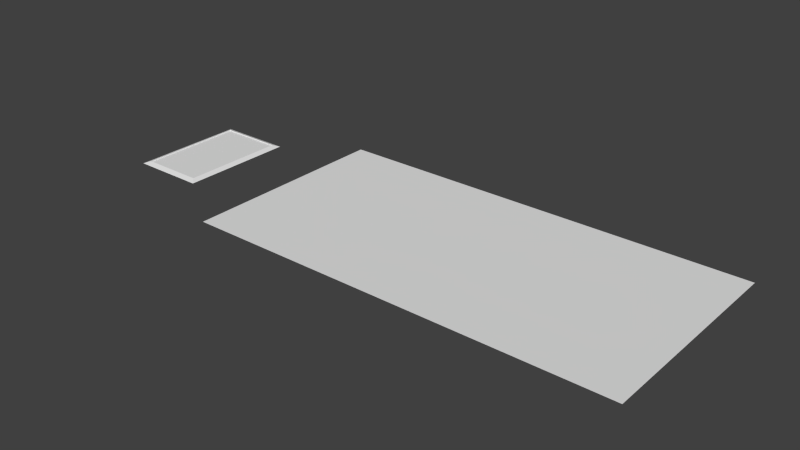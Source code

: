 # Source: mirrors.blend  (saved by Blender 2.68.0; exported with 4.5.12 LTS)
import bpy
from mathutils import Matrix  # noqa: F401  (used for matrix-valued properties, if any)

bpy.ops.wm.read_factory_settings(use_empty=True)
scene = bpy.context.scene
scene.name = 'Scene'

# ---- collections
col_collection_1 = bpy.data.collections.new('Collection 1'); scene.collection.children.link(col_collection_1)

# ---- world
world_world = bpy.data.worlds.new('World'); scene.world = world_world
world_world.color = (0.05088, 0.05088, 0.05088)
world_world.use_sun_shadow = False
world_world.sun_shadow_jitter_overblur = 0.0
world_world.cycles.sampling_method = 'MANUAL'
world_world.cycles.sample_map_resolution = 256

# ---- meshes
me_plane_001 = bpy.data.meshes.new('Plane.001')
me_plane_001.from_pydata([(2.0, -5.96e-08, 1.0), (-2.0, -5.96e-08, 1.0), (2.0, 5.96e-08, -1.0), (-2.0, 5.96e-08, -1.0)], [], [(1, 0, 2, 3)])
_uv = me_plane_001.uv_layers.new(name='UVMap')
_uv.uv.foreach_set('vector', [7.745e-05, 7.745e-05, 0.6, 7.757e-05, 0.6, 0.9999, 7.754e-05, 0.9999])
me_plane_001.use_remesh_preserve_volume = False
me_plane_001.use_remesh_preserve_attributes = False
me_plane_001.use_mirror_vertex_groups = False
me_plane_001.update()
me_plane = bpy.data.meshes.new('Plane')
me_plane.from_pydata([(0.3, 0.02, 0.5), (-0.3, 0.02, 0.5), (0.3, 0.02, -0.5), (-0.3, 0.02, -0.5), (-0.35, 3.725e-09, -0.55), (0.35, 3.725e-09, -0.55), (0.35, -3.725e-09, 0.55), (-0.35, -3.725e-09, 0.55), (0.3, 0.01, 0.5), (-0.3, 0.01, 0.5), (0.3, 0.01, -0.5), (-0.3, 0.01, -0.5)], [], [(3, 1, 9, 11), (0, 6, 5, 2), (2, 5, 4, 3), (3, 4, 7, 1), (6, 0, 1, 7), (9, 8, 10, 11), (1, 0, 8, 9), (2, 3, 11, 10), (0, 2, 10, 8), (4, 5, 6, 7)])
_uv = me_plane.uv_layers.new(name='UVMap')
_uv.uv.foreach_set('vector', [0.518, 0.05, 0.518, 0.95, 0.509, 0.95, 0.509, 0.05, 0.77, 0.95, 0.815, 0.995, 0.815, 0.005, 0.77, 0.05, 0.77, 0.05, 0.815, 0.005, 0.185, 0.005, 0.23, 0.05, 0.23, 0.05, 0.185, 0.005, 0.185, 0.995, 0.23, 0.95, 0.815, 0.995, 0.77, 0.95, 0.23, 0.95, 0.185, 0.995, 7.745e-05, 7.745e-05, 0.6, 7.757e-05, 0.6, 0.9999, 7.754e-05, 0.9999, 0.23, 0.518, 0.77, 0.518, 0.77, 0.509, 0.23, 0.509, 0.77, 0.518, 0.23, 0.518, 0.23, 0.509, 0.77, 0.509, 0.518, 0.95, 0.518, 0.05, 0.509, 0.05, 0.509, 0.95, 0.185, 0.005, 0.815, 0.005, 0.815, 0.995, 0.185, 0.995])
me_plane.use_remesh_preserve_volume = False
me_plane.use_remesh_preserve_attributes = False
me_plane.use_mirror_vertex_groups = False
me_plane.update()

# ---- objects
ob_decor_mirror_wide = bpy.data.objects.new('decor_mirror_wide', me_plane_001)
ob_decor_mirror_small = bpy.data.objects.new('decor_mirror_small', me_plane)

# ---- transforms, parenting, visibility, modifiers, constraints
ob_decor_mirror_wide.location = (3.0, 0.0, 0.0)
ob_decor_mirror_wide.rotation_euler = (1.571, 2.22e-16, 2.22e-16)
ob_decor_mirror_wide.lineart.crease_threshold = 0.0
ob_decor_mirror_small.location = (0.0, 0.0, 0.0)
ob_decor_mirror_small.rotation_euler = (1.571, 2.22e-16, 2.22e-16)
ob_decor_mirror_small.lineart.crease_threshold = 0.0

# ---- collection membership
col_collection_1.objects.link(ob_decor_mirror_wide)
col_collection_1.objects.link(ob_decor_mirror_small)

# ---- scene / render settings (as saved in the file)
scene.frame_start = 1; scene.frame_end = 250; scene.frame_set(1)
scene.render.engine = 'BLENDER_EEVEE_NEXT'
scene.render.image_settings.color_mode = 'RGB'
scene.render.image_settings.compression = 90
scene.render.resolution_percentage = 50
scene.render.dither_intensity = 0.0
scene.cycles.use_denoising = False
scene.cycles.samples = 10
scene.cycles.sampling_pattern = 'TABULATED_SOBOL'
scene.cycles.light_sampling_threshold = 0.0
scene.cycles.use_adaptive_sampling = False
scene.cycles.use_light_tree = False
scene.cycles.blur_glossy = 0.0
scene.cycles.volume_bounces = 1
scene.cycles.pixel_filter_type = 'GAUSSIAN'
scene.cycles.sample_clamp_indirect = 0.0
scene.view_settings.view_transform = 'Standard'
bpy.context.view_layer.update()

# ---- added for rendering (the .blend has no active camera and no usable light): camera, sun
cam_auto = bpy.data.cameras.new('AutoCamera')
cam_auto.lens = 50.0
cam_auto.sensor_width = 36.0
cam_auto.clip_end = 1000.0
ob_auto_camera = bpy.data.objects.new('AutoCamera', cam_auto)
scene.collection.objects.link(ob_auto_camera)
ob_auto_camera.location = (7.60956, -6.34147, 4.23764)
ob_auto_camera.rotation_euler = (1.09748, -7.21219e-08, 0.694738)
scene.camera = ob_auto_camera
light_auto_sun = bpy.data.lights.new('AutoSun', 'SUN')
light_auto_sun.energy = 3.0
light_auto_sun.angle = 0.0523599
ob_auto_sun = bpy.data.objects.new('AutoSun', light_auto_sun)
scene.collection.objects.link(ob_auto_sun)
ob_auto_sun.rotation_euler = (0.872665, 0.174533, 0.523599)
bpy.context.view_layer.update()

